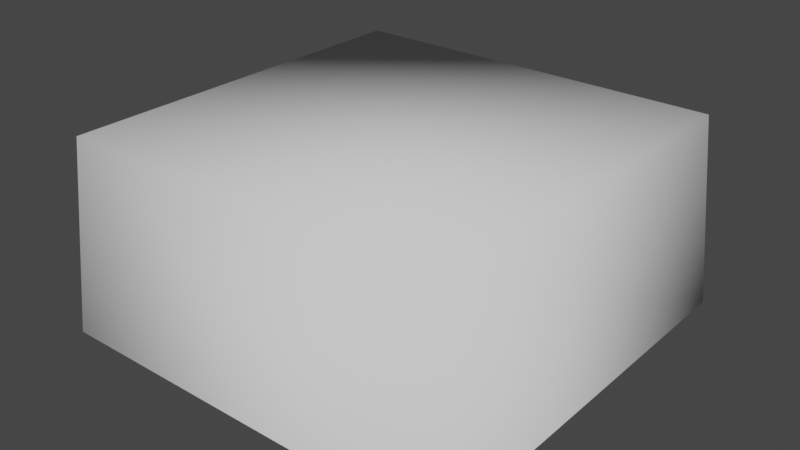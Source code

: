 # Source: tr_tile_normal_000.blend  (saved by Blender 3.0.42; exported with 4.5.12 LTS)
import bpy
from mathutils import Matrix  # noqa: F401  (used for matrix-valued properties, if any)

bpy.ops.wm.read_factory_settings(use_empty=True)
scene = bpy.context.scene
scene.name = 'Scene'

# ---- collections
col_collection = bpy.data.collections.new('Collection'); scene.collection.children.link(col_collection)

# ---- world
world_world = bpy.data.worlds.new('World'); scene.world = world_world
world_world.use_nodes = True; world_world.node_tree.nodes.clear()
_N = world_world.node_tree.nodes; _L = world_world.node_tree.links
n0 = _N.new('ShaderNodeOutputWorld'); n0.name = 'World Output'; n0.location = (300, 300)
n1 = _N.new('ShaderNodeBackground'); n1.name = 'Background'; n1.location = (10, 300)
n1.inputs[0].default_value = (0.05088, 0.05088, 0.05088, 1.0)
_L.new(n1.outputs[0], n0.inputs[0])
n0.is_active_output = True
world_world.color = (0.05088, 0.05088, 0.05088)
world_world.use_sun_shadow = False
world_world.sun_shadow_jitter_overblur = 0.0

# ---- meshes
me_plane = bpy.data.meshes.new('Plane')
me_plane.from_pydata([(-1.0, -1.0, 0.0), (1.0, -1.0, 0.0), (-1.0, 1.0, 0.0), (1.0, 1.0, 0.0), (-1.071, -1.071, -1.0), (1.071, -1.071, -1.0), (-1.071, 1.071, -1.0), (1.071, 1.071, -1.0)], [], [(0, 1, 3, 2), (3, 7, 6, 2), (0, 4, 5, 1), (1, 5, 7, 3), (2, 6, 4, 0)])
me_plane.polygons.foreach_set('use_smooth', [True] * 5)
_uv = me_plane.uv_layers.new(name='UVMap')
_uv.uv.foreach_set('vector', [0.7521, 0.7516, 0.2484, 0.7517, 0.2485, 0.2484, 0.7519, 0.2484, 0.2485, 0.2484, 0.2493, 0.0009444, 0.7508, 0.0009106, 0.7519, 0.2484, 0.7521, 0.7516, 0.7515, 0.9996, 0.2483, 0.9997, 0.2484, 0.7517, 0.2484, 0.7517, 0.0004857, 0.7525, 0.0006443, 0.2482, 0.2485, 0.2484, 0.7519, 0.2484, 0.9994, 0.2482, 0.9994, 0.7522, 0.7521, 0.7516])
me_plane.materials.append(None)
me_plane.use_remesh_fix_poles = True
me_plane.use_remesh_preserve_attributes = False
me_plane.update()

# ---- objects
ob_tr_tile = bpy.data.objects.new('tr_tile', me_plane)

# ---- transforms, parenting, visibility, modifiers, constraints
ob_tr_tile.location = (0.0, 0.0, 0.0)

# ---- collection membership
col_collection.objects.link(ob_tr_tile)

# ---- scene / render settings (as saved in the file)
scene.frame_start = 1; scene.frame_end = 250; scene.frame_set(1)
scene.render.engine = 'BLENDER_EEVEE_NEXT'
scene.cycles.sampling_pattern = 'TABULATED_SOBOL'
scene.cycles.use_light_tree = False
scene.view_settings.view_transform = 'Filmic'
bpy.context.view_layer.update()

# ---- added for rendering (the .blend has no active camera and no usable light): camera, sun
cam_auto = bpy.data.cameras.new('AutoCamera')
cam_auto.lens = 50.0
cam_auto.sensor_width = 36.0
cam_auto.clip_end = 1000.0
ob_auto_camera = bpy.data.objects.new('AutoCamera', cam_auto)
scene.collection.objects.link(ob_auto_camera)
ob_auto_camera.location = (2.95211, -3.54253, 1.86169)
ob_auto_camera.rotation_euler = (1.09748, -7.21219e-08, 0.694738)
scene.camera = ob_auto_camera
light_auto_sun = bpy.data.lights.new('AutoSun', 'SUN')
light_auto_sun.energy = 3.0
light_auto_sun.angle = 0.0523599
ob_auto_sun = bpy.data.objects.new('AutoSun', light_auto_sun)
scene.collection.objects.link(ob_auto_sun)
ob_auto_sun.rotation_euler = (0.872665, 0.174533, 0.523599)
bpy.context.view_layer.update()
